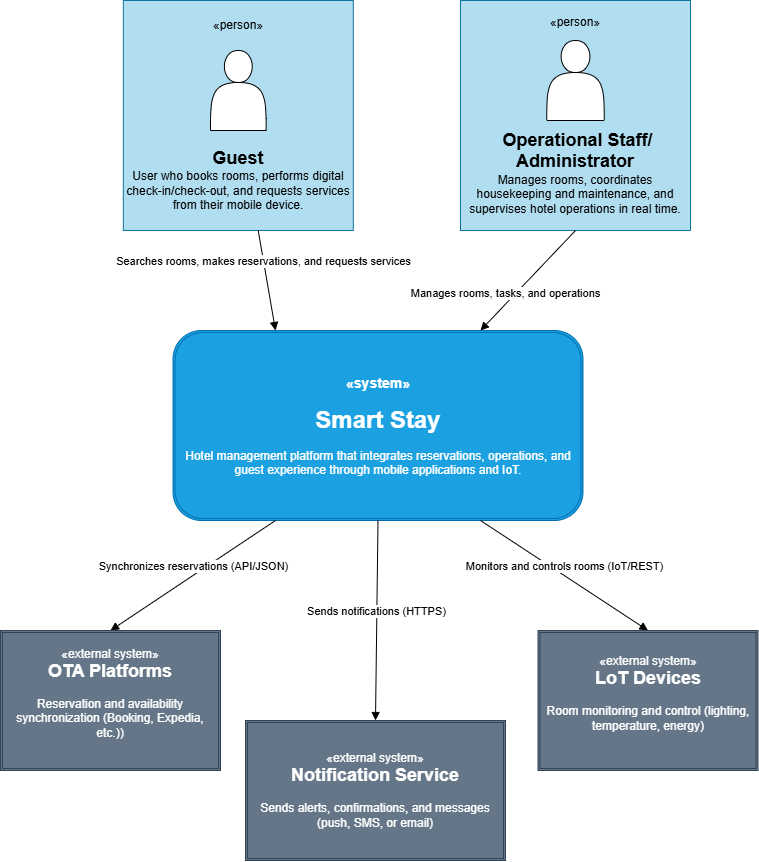

The diagram above was exported from draw.io. Its source (the exported page's mxGraphModel, read from the mxfile embedded in the PNG):
<mxGraphModel dx="1433" dy="862" grid="1" gridSize="10" guides="1" tooltips="1" connect="1" arrows="1" fold="1" page="1" pageScale="1" pageWidth="850" pageHeight="1100" math="0" shadow="0">
  <root>
    <mxCell id="0" />
    <mxCell id="1" parent="0" />
    <mxCell id="19P_9clSi2EPlSvMCT6u-1" parent="1" style="whiteSpace=wrap;html=1;aspect=fixed;fillColor=#b1ddf0;strokeColor=#10739e;" value="&lt;div&gt;«person»&lt;/div&gt;&lt;div&gt;&lt;br&gt;&lt;/div&gt;&lt;div&gt;&lt;br&gt;&lt;/div&gt;&lt;div&gt;&lt;br&gt;&lt;/div&gt;&lt;div&gt;&lt;br&gt;&lt;/div&gt;&lt;div&gt;&lt;br&gt;&lt;/div&gt;&lt;div&gt;&lt;br&gt;&lt;/div&gt;&lt;div&gt;&lt;br&gt;&lt;/div&gt;&lt;div&gt;&lt;br&gt;&lt;/div&gt;&lt;div&gt;&lt;font style=&quot;font-size: 18px;&quot;&gt;&lt;b&gt;Guest&lt;/b&gt;&lt;/font&gt;&lt;/div&gt;&lt;div&gt;User who books rooms, performs digital check-in/check-out, and requests services from their mobile device.&lt;/div&gt;" vertex="1">
      <mxGeometry height="230" width="230" x="172.82" y="80" as="geometry" />
    </mxCell>
    <mxCell id="19P_9clSi2EPlSvMCT6u-2" parent="1" style="shape=actor;whiteSpace=wrap;html=1;fillColor=light-dark(#FFFFFF,#FFFFFF);" value="&lt;div&gt;&lt;br&gt;&lt;/div&gt;&lt;div&gt;&lt;br&gt;&lt;/div&gt;&lt;div&gt;&lt;br&gt;&lt;/div&gt;&lt;div&gt;&lt;br&gt;&lt;/div&gt;&lt;div&gt;&lt;br&gt;&lt;/div&gt;&lt;div&gt;&lt;br&gt;&lt;/div&gt;&lt;div&gt;&lt;br&gt;&lt;/div&gt;&lt;div&gt;&lt;br&gt;&lt;/div&gt;" vertex="1">
      <mxGeometry height="80" width="55.63" x="260" y="130" as="geometry" />
    </mxCell>
    <mxCell id="19P_9clSi2EPlSvMCT6u-5" parent="1" style="whiteSpace=wrap;html=1;aspect=fixed;fillColor=#b1ddf0;strokeColor=#10739e;" value="&lt;div&gt;&lt;span style=&quot;background-color: transparent; color: light-dark(rgb(0, 0, 0), rgb(255, 255, 255));&quot;&gt;«person»&lt;/span&gt;&lt;/div&gt;&lt;div&gt;&lt;br&gt;&lt;/div&gt;&lt;div&gt;&lt;br&gt;&lt;/div&gt;&lt;div&gt;&lt;br&gt;&lt;/div&gt;&lt;div&gt;&lt;br&gt;&lt;/div&gt;&lt;div&gt;&lt;br&gt;&lt;/div&gt;&lt;div&gt;&lt;br&gt;&lt;/div&gt;&lt;div&gt;&lt;br&gt;&lt;/div&gt;&lt;div&gt;&lt;b&gt;&lt;font style=&quot;font-size: 18px;&quot;&gt;&amp;nbsp;Operational&amp;nbsp;&lt;/font&gt;&lt;/b&gt;&lt;b style=&quot;background-color: transparent; color: light-dark(rgb(0, 0, 0), rgb(255, 255, 255));&quot;&gt;&lt;font style=&quot;font-size: 18px;&quot;&gt;Staff&lt;/font&gt;&lt;/b&gt;&lt;b style=&quot;background-color: transparent; color: light-dark(rgb(0, 0, 0), rgb(255, 255, 255));&quot;&gt;&lt;font style=&quot;font-size: 18px;&quot;&gt;/ Administrator&lt;/font&gt;&lt;/b&gt;&lt;/div&gt;Manages rooms, coordinates housekeeping and maintenance, and supervises hotel operations in real time." vertex="1">
      <mxGeometry height="230" width="230" x="510" y="80" as="geometry" />
    </mxCell>
    <mxCell id="19P_9clSi2EPlSvMCT6u-6" parent="1" style="shape=actor;whiteSpace=wrap;html=1;fillColor=light-dark(#FFFFFF,#FFFFFF);" value="&lt;div&gt;&lt;br&gt;&lt;/div&gt;&lt;div&gt;&lt;br&gt;&lt;/div&gt;&lt;div&gt;&lt;br&gt;&lt;/div&gt;&lt;div&gt;&lt;br&gt;&lt;/div&gt;&lt;div&gt;&lt;br&gt;&lt;/div&gt;&lt;div&gt;&lt;br&gt;&lt;/div&gt;&lt;div&gt;&lt;br&gt;&lt;/div&gt;&lt;div&gt;&lt;br&gt;&lt;/div&gt;&lt;div&gt;&lt;br&gt;&lt;/div&gt;&lt;div&gt;&lt;br&gt;&lt;/div&gt;" vertex="1">
      <mxGeometry height="80" width="57.5" x="596.25" y="120" as="geometry" />
    </mxCell>
    <mxCell id="19P_9clSi2EPlSvMCT6u-10" parent="1" style="shape=ext;double=1;rounded=1;whiteSpace=wrap;html=1;fillColor=#1ba1e2;fontColor=#ffffff;strokeColor=#006EAF;" value="&lt;div&gt;&lt;br&gt;&lt;/div&gt;&lt;div&gt;&lt;h3 data-start=&quot;611&quot; data-end=&quot;627&quot;&gt;«system»&lt;/h3&gt;&lt;h3 data-start=&quot;611&quot; data-end=&quot;627&quot;&gt;&lt;font style=&quot;font-size: 24px;&quot;&gt;Smart Stay&lt;/font&gt;&lt;/h3&gt;&lt;p data-start=&quot;628&quot; data-end=&quot;755&quot;&gt;Hotel management platform that integrates reservations, operations, and guest experience through mobile applications and IoT.&lt;/p&gt;&lt;br&gt;&lt;/div&gt;" vertex="1">
      <mxGeometry height="190" width="410" x="222.5" y="410" as="geometry" />
    </mxCell>
    <mxCell id="19P_9clSi2EPlSvMCT6u-11" edge="1" parent="1" source="19P_9clSi2EPlSvMCT6u-1" style="html=1;verticalAlign=bottom;endArrow=block;curved=0;rounded=0;entryX=0.25;entryY=0;entryDx=0;entryDy=0;" target="19P_9clSi2EPlSvMCT6u-10" value="Searches rooms, makes reservations, and requests services">
      <mxGeometry relative="1" width="80" x="-0.2117" y="-2" as="geometry">
        <mxPoint as="offset" />
        <mxPoint x="360" y="290" as="sourcePoint" />
        <mxPoint x="440" y="320" as="targetPoint" />
      </mxGeometry>
    </mxCell>
    <mxCell id="19P_9clSi2EPlSvMCT6u-12" edge="1" parent="1" source="19P_9clSi2EPlSvMCT6u-5" style="html=1;verticalAlign=bottom;endArrow=block;curved=0;rounded=0;exitX=0.5;exitY=1;exitDx=0;exitDy=0;entryX=0.75;entryY=0;entryDx=0;entryDy=0;" target="19P_9clSi2EPlSvMCT6u-10" value="Manages rooms, tasks, and operations">
      <mxGeometry relative="1" width="80" x="0.45" y="-1" as="geometry">
        <mxPoint as="offset" />
        <mxPoint x="630" y="340" as="sourcePoint" />
        <mxPoint x="710" y="340" as="targetPoint" />
      </mxGeometry>
    </mxCell>
    <mxCell id="19P_9clSi2EPlSvMCT6u-13" edge="1" parent="1" source="19P_9clSi2EPlSvMCT6u-10" style="html=1;verticalAlign=bottom;endArrow=block;curved=0;rounded=0;exitX=0.25;exitY=1;exitDx=0;exitDy=0;entryX=0.5;entryY=0;entryDx=0;entryDy=0;" target="19P_9clSi2EPlSvMCT6u-16" value="Synchronizes reservations (API/JSON)">
      <mxGeometry relative="1" width="80" x="-0.007" as="geometry">
        <mxPoint as="offset" />
        <mxPoint x="410" y="600" as="sourcePoint" />
        <mxPoint x="340" y="660" as="targetPoint" />
      </mxGeometry>
    </mxCell>
    <mxCell id="19P_9clSi2EPlSvMCT6u-14" edge="1" parent="1" source="19P_9clSi2EPlSvMCT6u-10" style="html=1;verticalAlign=bottom;endArrow=block;curved=0;rounded=0;exitX=0.5;exitY=1;exitDx=0;exitDy=0;entryX=0.5;entryY=0;entryDx=0;entryDy=0;" target="19P_9clSi2EPlSvMCT6u-19" value="Sends notifications (HTTPS)">
      <mxGeometry relative="1" width="80" x="-0.0001" as="geometry">
        <mxPoint as="offset" />
        <mxPoint x="480" y="620" as="sourcePoint" />
        <mxPoint x="490" y="680" as="targetPoint" />
      </mxGeometry>
    </mxCell>
    <mxCell id="19P_9clSi2EPlSvMCT6u-15" edge="1" parent="1" source="19P_9clSi2EPlSvMCT6u-10" style="html=1;verticalAlign=bottom;endArrow=block;curved=0;rounded=0;exitX=0.75;exitY=1;exitDx=0;exitDy=0;entryX=0.5;entryY=0;entryDx=0;entryDy=0;" target="19P_9clSi2EPlSvMCT6u-20" value="Monitors and controls rooms (IoT/REST)">
      <mxGeometry relative="1" width="80" as="geometry">
        <mxPoint as="offset" />
        <mxPoint x="600" y="650" as="sourcePoint" />
        <mxPoint x="608" y="680" as="targetPoint" />
      </mxGeometry>
    </mxCell>
    <mxCell id="19P_9clSi2EPlSvMCT6u-16" parent="1" style="shape=ext;double=1;rounded=0;whiteSpace=wrap;html=1;fillColor=#647687;fontColor=#ffffff;strokeColor=#314354;" value="&lt;br&gt;«external system»&lt;div&gt;&lt;font style=&quot;font-size: 18px;&quot;&gt;&lt;b style=&quot;&quot;&gt;OTA Platforms&lt;/b&gt;&lt;/font&gt;&lt;/div&gt;&lt;div&gt;&lt;br&gt;&lt;/div&gt;&lt;div&gt;Reservation and availability synchronization (Booking, Expedia, etc.))&lt;br&gt;&lt;br&gt;&lt;div&gt;&lt;br&gt;&lt;/div&gt;&lt;/div&gt;" vertex="1">
      <mxGeometry height="140" width="220" x="50" y="710" as="geometry" />
    </mxCell>
    <mxCell id="19P_9clSi2EPlSvMCT6u-19" parent="1" style="shape=ext;double=1;rounded=0;whiteSpace=wrap;html=1;fillColor=#647687;fontColor=#ffffff;strokeColor=#314354;" value="&lt;br&gt;«external system»&lt;div&gt;&lt;span style=&quot;font-size: 18px;&quot;&gt;&lt;b&gt;Notification Service&lt;/b&gt;&lt;/span&gt;&lt;/div&gt;&lt;div&gt;&lt;br&gt;&lt;/div&gt;&lt;div&gt;Sends alerts, confirmations, and messages (push, SMS, or email)&lt;br&gt;&lt;div&gt;&lt;br&gt;&lt;/div&gt;&lt;/div&gt;" vertex="1">
      <mxGeometry height="140" width="260" x="295" y="800" as="geometry" />
    </mxCell>
    <mxCell id="19P_9clSi2EPlSvMCT6u-20" parent="1" style="shape=ext;double=1;rounded=0;whiteSpace=wrap;html=1;fillColor=#647687;fontColor=#ffffff;strokeColor=#314354;" value="&lt;br&gt;«external system»&lt;div&gt;&lt;span style=&quot;font-size: 18px;&quot;&gt;&lt;b&gt;LoT Devices&lt;/b&gt;&lt;/span&gt;&lt;/div&gt;&lt;div&gt;&lt;br&gt;&lt;/div&gt;&lt;div&gt;Room monitoring and control (lighting, temperature, energy)&lt;br&gt;&lt;br&gt;&lt;div&gt;&lt;br&gt;&lt;/div&gt;&lt;/div&gt;" vertex="1">
      <mxGeometry height="140" width="220" x="587.5" y="710" as="geometry" />
    </mxCell>
    <mxCell id="19P_9clSi2EPlSvMCT6u-22" edge="1" parent="1" source="19P_9clSi2EPlSvMCT6u-2" style="edgeStyle=orthogonalEdgeStyle;rounded=0;orthogonalLoop=1;jettySize=auto;html=1;exitX=0.5;exitY=1;exitDx=0;exitDy=0;" target="19P_9clSi2EPlSvMCT6u-2">
      <mxGeometry relative="1" as="geometry" />
    </mxCell>
  </root>
</mxGraphModel>